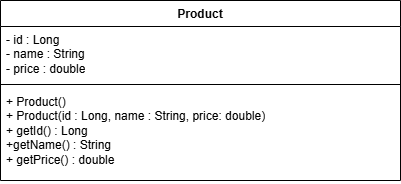

The diagram above was exported from draw.io. Its source (the exported page's mxGraphModel, read from the mxfile embedded in the PNG):
<mxGraphModel dx="512" dy="614" grid="1" gridSize="10" guides="1" tooltips="1" connect="1" arrows="1" fold="1" page="1" pageScale="1" pageWidth="850" pageHeight="1100" math="0" shadow="0">
  <root>
    <mxCell id="0" />
    <mxCell id="1" parent="0" />
    <mxCell id="wAqhADws1hwRFwxHTgNv-5" value="Product" style="swimlane;fontStyle=1;align=center;verticalAlign=top;childLayout=stackLayout;horizontal=1;startSize=26;horizontalStack=0;resizeParent=1;resizeParentMax=0;resizeLast=0;collapsible=1;marginBottom=0;whiteSpace=wrap;html=1;" vertex="1" parent="1">
      <mxGeometry x="120" y="40" width="400" height="180" as="geometry" />
    </mxCell>
    <mxCell id="wAqhADws1hwRFwxHTgNv-6" value="- id : Long&lt;div&gt;- name : String&lt;/div&gt;&lt;div&gt;- price : double&lt;/div&gt;" style="text;strokeColor=none;fillColor=none;align=left;verticalAlign=top;spacingLeft=4;spacingRight=4;overflow=hidden;rotatable=0;points=[[0,0.5],[1,0.5]];portConstraint=eastwest;whiteSpace=wrap;html=1;" vertex="1" parent="wAqhADws1hwRFwxHTgNv-5">
      <mxGeometry y="26" width="400" height="54" as="geometry" />
    </mxCell>
    <mxCell id="wAqhADws1hwRFwxHTgNv-7" value="" style="line;strokeWidth=1;fillColor=none;align=left;verticalAlign=middle;spacingTop=-1;spacingLeft=3;spacingRight=3;rotatable=0;labelPosition=right;points=[];portConstraint=eastwest;strokeColor=inherit;" vertex="1" parent="wAqhADws1hwRFwxHTgNv-5">
      <mxGeometry y="80" width="400" height="8" as="geometry" />
    </mxCell>
    <mxCell id="wAqhADws1hwRFwxHTgNv-8" value="+ Product()&lt;div&gt;+ Product(id : Long, name : String, price: double)&lt;/div&gt;&lt;div&gt;+ getId() : Long&lt;/div&gt;&lt;div&gt;+getName() : String&lt;/div&gt;&lt;div&gt;+ getPrice() : double&lt;/div&gt;" style="text;strokeColor=none;fillColor=none;align=left;verticalAlign=top;spacingLeft=4;spacingRight=4;overflow=hidden;rotatable=0;points=[[0,0.5],[1,0.5]];portConstraint=eastwest;whiteSpace=wrap;html=1;" vertex="1" parent="wAqhADws1hwRFwxHTgNv-5">
      <mxGeometry y="88" width="400" height="92" as="geometry" />
    </mxCell>
  </root>
</mxGraphModel>